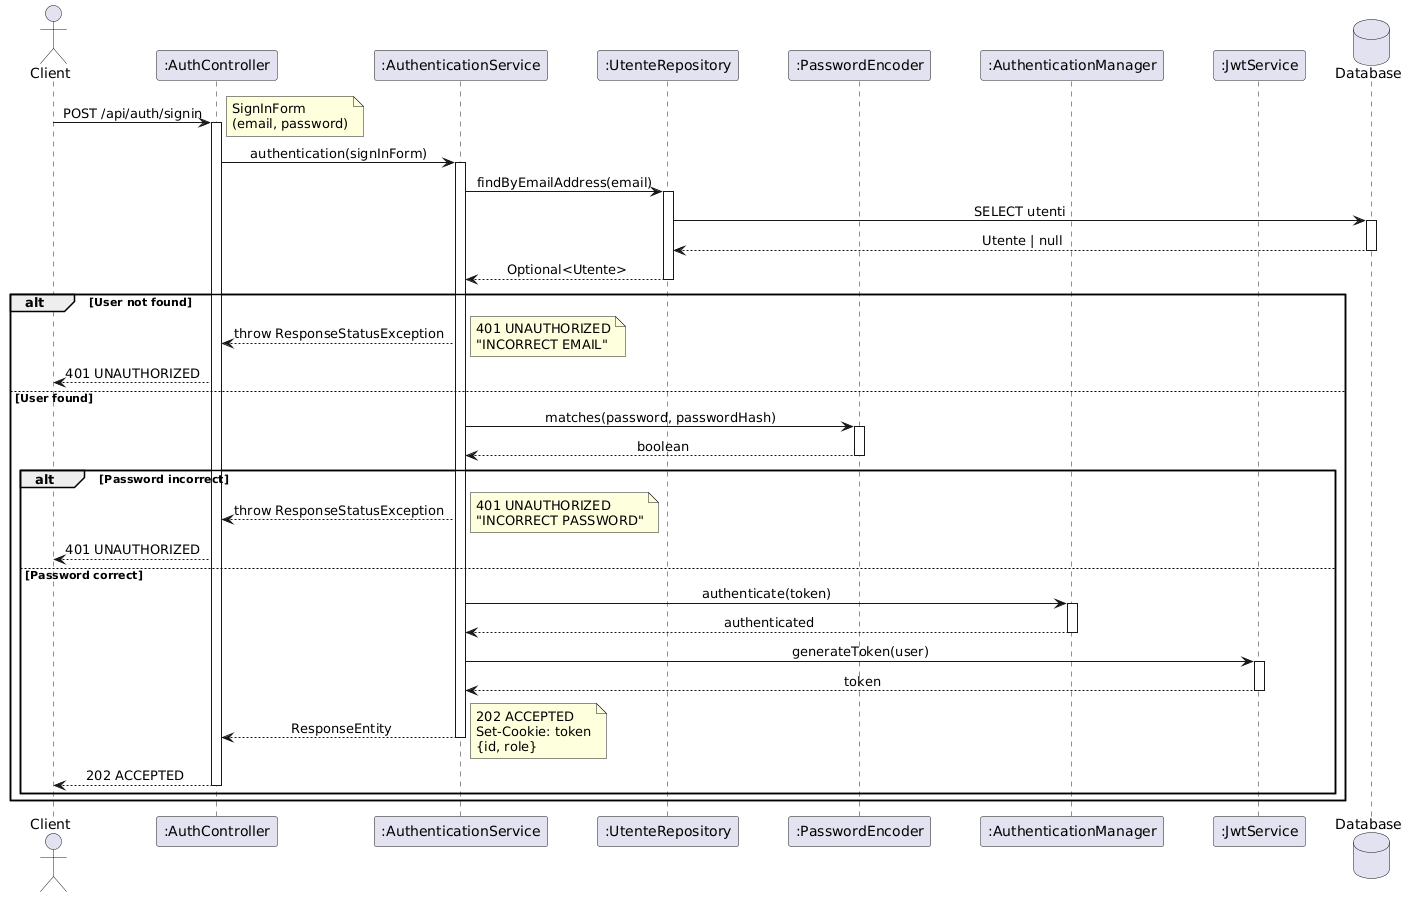

The diagram above was rendered by PlantUML. Its source (embedded in the PNG):
@startuml
skinparam sequenceMessageAlign center
skinparam responseMessageBelowArrow true
skinparam BoxPadding 10
skinparam ParticipantPadding 20

actor Client
participant ":AuthController" as Ctrl
participant ":AuthenticationService" as Svc
participant ":UtenteRepository" as Repo
participant ":PasswordEncoder" as Encoder
participant ":AuthenticationManager" as AuthMgr
participant ":JwtService" as JWT
database Database as DB

Client -> Ctrl : POST /api/auth/signin
activate Ctrl
note right: SignInForm\n(email, password)

Ctrl -> Svc : authentication(signInForm)
activate Svc

Svc -> Repo : findByEmailAddress(email)
activate Repo
Repo -> DB : SELECT utenti
activate DB
DB --> Repo : Utente | null
deactivate DB
Repo --> Svc : Optional<Utente>
deactivate Repo

alt User not found
    Svc --> Ctrl : throw ResponseStatusException
    note right: 401 UNAUTHORIZED\n"INCORRECT EMAIL"
    Ctrl --> Client : 401 UNAUTHORIZED
else User found
    
    Svc -> Encoder : matches(password, passwordHash)
    activate Encoder
    Encoder --> Svc : boolean
    deactivate Encoder
    
    alt Password incorrect
        Svc --> Ctrl : throw ResponseStatusException
        note right: 401 UNAUTHORIZED\n"INCORRECT PASSWORD"
        Ctrl --> Client : 401 UNAUTHORIZED
    else Password correct
        
        Svc -> AuthMgr : authenticate(token)
        activate AuthMgr
        AuthMgr --> Svc : authenticated
        deactivate AuthMgr
        
        Svc -> JWT : generateToken(user)
        activate JWT
        JWT --> Svc : token
        deactivate JWT
        
        Svc --> Ctrl : ResponseEntity
        note right: 202 ACCEPTED\nSet-Cookie: token\n{id, role}
        deactivate Svc
        
        Ctrl --> Client : 202 ACCEPTED
        deactivate Ctrl
    end
end
@enduml